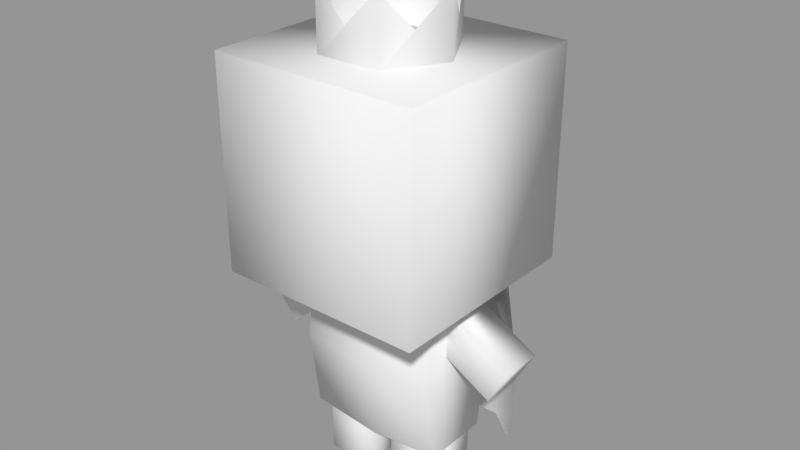 # Source: lu.blend  (saved by Blender 2.78.0; exported with 4.5.12 LTS)
import bpy
from mathutils import Matrix  # noqa: F401  (used for matrix-valued properties, if any)

bpy.ops.wm.read_factory_settings(use_empty=True)
scene = bpy.context.scene
scene.name = 'Scene'

# ---- collections
col_collection_1 = bpy.data.collections.new('Collection 1'); scene.collection.children.link(col_collection_1)
col_collection_6 = bpy.data.collections.new('Collection 6'); scene.collection.children.link(col_collection_6)

# ---- materials (node trees are filled in below, after node groups)
mat_charactermaterial = bpy.data.materials.new('CharacterMaterial')
mat_charactermaterial.alpha_threshold = 0.0
mat_charactermaterial.use_transparent_shadow = False
mat_charactermaterial.roughness = 0.5

# ---- material node trees

# ---- meshes
me_sphere_001 = bpy.data.meshes.new('Sphere.001')
me_sphere_001.from_pydata([(0.2173, 0.6722, 1.056), (0.2173, 0.6722, 1.356), (0.7774, 0.395, 1.056), (0.7774, 0.395, 1.356), (0.7774, -0.1593, 1.056), (0.7774, -0.1593, 1.356), (0.2173, -0.4365, 1.056), (0.2173, -0.4365, 1.356), (-0.3427, -0.1593, 1.056), (-0.3427, -0.1593, 1.356), (-0.3427, 0.395, 1.056), (-0.3427, 0.395, 1.356), (0.4962, -0.2985, 1.2), (-0.06578, 0.5321, 1.208), (0.5015, 0.5316, 1.206), (0.7774, 0.1055, 1.21), (-0.3427, 0.1635, 1.235), (-0.03692, -0.3106, 1.19), (-0.121, 0.4047, -0.08239), (-0.121, 0.579, 0.08111), (-0.121, 1.125, -0.2954), (-0.121, 1.3, -0.1319), (0.2944, 0.4047, -0.08239), (0.2944, 0.579, 0.08111), (0.2944, 1.125, -0.2954), (0.2944, 1.3, -0.1319), (0.4471, 0.7191, -0.6476), (0.4471, 0.7191, 0.09692), (0.4471, -0.54, -0.6476), (0.4471, -0.54, 0.09692), (-0.2267, -0.54, -0.6476), (-0.2267, -0.54, 0.09692), (-0.2267, 0.7191, -0.6476), (-0.2267, 0.7191, 0.09692), (0.5618, 0.7191, -0.2754), (0.4771, 0.08957, -0.6673), (0.4771, 0.08957, 0.1283), (0.5618, -0.54, -0.2754), (-0.3414, -0.54, -0.2754), (-0.2568, 0.08957, -0.6673), (-0.2568, 0.08957, 0.1283), (-0.3414, 0.7191, -0.2754), (-0.4113, 0.08957, -0.2658), (0.6316, 0.08957, -0.2658), (-0.8566, -0.7838, 0.1263), (-0.8566, -0.7838, 1.071), (-0.8566, 1.01, 0.1263), (-0.8566, 1.01, 1.071), (1.236, -0.7838, 0.1263), (1.236, -0.7838, 1.071), (1.236, 1.01, 0.1263), (1.236, 1.01, 1.071), (-0.04175, 0.9633, 0.1336), (0.3664, -0.008437, 0.2418), (0.3718, -0.01286, 0.2423), (0.3759, -0.01928, 0.2426), (0.3781, -0.03405, 0.2427), (0.376, -0.04014, 0.2424), (0.3719, -0.04409, 0.2419), (0.4288, -0.7146, 0.1654), (0.3666, -0.04528, 0.2413), (0.3608, -0.04353, 0.2407), (-0.1103, -0.6901, 0.1182), (-0.1906, -0.9352, -0.173), (-0.3054, -0.954, -0.4996), (-0.3832, -0.7335, -0.7883), (0.3555, -0.03912, 0.2402), (-0.368, -0.4774, 0.09474), (-0.5034, -0.662, -0.2023), (-0.6216, -0.6738, -0.5184), (-0.65, -0.5037, -0.7942), (0.3514, -0.0327, 0.2399), (-0.565, -0.1612, 0.07695), (-0.7427, -0.253, -0.2218), (-0.8604, -0.2481, -0.5386), (-0.8376, -0.1561, -0.804), (0.3491, -0.02525, 0.2397), (-0.6235, 0.06381, 0.0611), (-0.8352, 0.09185, -0.2378), (-0.9472, 0.1164, -0.5477), (-0.8895, 0.1333, -0.81), (0.3491, -0.01792, 0.2398), (-0.6238, 0.4261, 0.07055), (-0.8494, 0.5764, -0.217), (-0.8133, 0.609, -0.5273), (-0.8599, 0.5399, -0.8004), (0.3513, -0.01181, 0.2401), (-0.5132, 0.7234, 0.09283), (-0.3602, 1.006, -0.5007), (-0.5413, 0.8746, -0.788), (0.3553, -0.007865, 0.2406), (-0.3058, 0.9097, 0.1165), (0.4288, -0.7146, 0.1654), (0.1674, -0.7683, 0.145), (-0.1103, -0.6901, 0.1182), (-0.1853, -0.9758, -0.1677), (-0.3112, -0.9146, -0.5031), (-0.3792, -0.77, -0.7875), (-0.1853, -0.9758, -0.1677), (-0.3112, -0.9146, -0.5031), (-0.3792, -0.77, -0.7875), (-0.3579, 0.9815, -0.2348), (-0.1967, -0.5456, -0.9305), (-0.1967, -0.5456, -0.6296), (-0.1967, -0.08844, -0.9305), (-0.1967, -0.08844, -0.6296), (0.3366, -0.4877, -0.9305), (0.3366, -0.4877, -0.6296), (0.3366, -0.03054, -0.9305), (0.3366, -0.03054, -0.6296), (-0.1475, 0.2221, -0.9142), (-0.1475, 0.2221, -0.6133), (-0.1475, 0.6792, -0.9142), (-0.1475, 0.6792, -0.6133), (0.3858, 0.2221, -0.9142), (0.3858, 0.2221, -0.6133), (0.3858, 0.6792, -0.9142), (0.3858, 0.6792, -0.6133), (-0.1061, -0.5183, 0.08706), (-0.1061, -0.2881, -0.05603), (-0.1061, -1.149, -0.1942), (-0.1061, -0.9189, -0.3373), (0.3094, -0.5183, 0.08706), (0.3094, -0.2881, -0.05603), (0.3094, -1.149, -0.1942), (0.3094, -0.9189, -0.3373)], [(54, 53), (55, 54), (98, 95), (99, 96), (97, 100), (57, 56), (58, 57), (59, 92), (58, 60), (61, 60), (52, 91), (62, 94)], [(0, 1, 14, 3, 2), (2, 3, 15, 5, 4), (4, 5, 12, 7, 6), (6, 7, 17, 9, 8), (8, 9, 16, 11, 10), (10, 11, 13, 1, 0), (0, 2, 4, 6, 8, 10), (18, 19, 21, 20), (20, 21, 25, 24), (24, 25, 23, 22), (22, 23, 19, 18), (20, 24, 22, 18), (25, 21, 19, 23), (43, 36, 29, 37), (42, 40, 33, 41), (37, 29, 31, 38, 30, 28), (39, 42, 41, 32), (30, 38, 42, 39), (38, 31, 40, 42), (35, 43, 37, 28), (26, 34, 43, 35), (34, 27, 36, 43), (27, 34, 26, 32, 41, 33), (33, 40, 31, 29, 36, 27), (32, 26, 35, 28, 30, 39), (44, 45, 47, 46), (46, 47, 51, 50), (50, 51, 49, 48), (48, 49, 45, 44), (46, 50, 48, 44), (51, 47, 45, 49), (63, 64, 96, 95), (65, 64, 69, 70), (63, 62, 67, 68), (64, 63, 68, 69), (62, 61, 66, 67), (69, 68, 73, 74), (67, 66, 71, 72), (70, 69, 74, 75), (68, 67, 72, 73), (74, 73, 78, 79), (72, 71, 76, 77), (75, 74, 79, 80), (73, 72, 77, 78), (80, 79, 84, 85), (78, 77, 82, 83), (79, 78, 83, 84), (77, 76, 81, 82), (82, 81, 86, 87), (85, 84, 88, 89), (87, 86, 90, 91), (101, 83, 82, 87), (83, 101, 88, 84), (87, 91, 101), (102, 103, 105, 104), (104, 105, 109, 108), (108, 109, 107, 106), (106, 107, 103, 102), (104, 108, 106, 102), (109, 105, 103, 107), (110, 111, 113, 112), (112, 113, 117, 116), (116, 117, 115, 114), (114, 115, 111, 110), (112, 116, 114, 110), (117, 113, 111, 115), (118, 119, 121, 120), (120, 121, 125, 124), (124, 125, 123, 122), (122, 123, 119, 118), (120, 124, 122, 118), (125, 121, 119, 123)])
me_sphere_001.polygons.foreach_set('use_smooth', [True] * 72)
_uv = me_sphere_001.uv_layers.new(name='UVMap')
_uv.uv.foreach_set('vector', [0.9249, 0.7237, 0.8729, 0.7237, 0.8988, 0.6729, 0.8729, 0.6235, 0.9249, 0.6235, 0.851, 0.9811, 0.799, 0.9811, 0.8242, 0.9313, 0.799, 0.8858, 0.851, 0.8858, 0.5668, 0.7171, 0.6187, 0.7171, 0.5917, 0.7673, 0.6187, 0.8172, 0.5668, 0.8172, 0.5668, 0.8172, 0.6187, 0.8172, 0.59, 0.8588, 0.6187, 0.9087, 0.5668, 0.9087, 0.9906, 0.4542, 0.9387, 0.4542, 0.9597, 0.3987, 0.9387, 0.359, 0.9906, 0.359, 0.9249, 0.8152, 0.8729, 0.8152, 0.8986, 0.77, 0.8729, 0.7237, 0.9249, 0.7237, 0.1715, 0.8463, 0.08574, 0.9115, 8.239e-08, 0.8693, 0.0, 0.762, 0.08574, 0.6968, 0.1715, 0.7389, 0.9605, 0.7733, 0.9249, 0.7526, 0.9249, 0.6235, 0.9605, 0.6443, 0.9866, 0.2467, 0.958, 0.2467, 0.958, 0.1753, 0.9866, 0.1753, 0.958, 0.3045, 0.9223, 0.3252, 0.9223, 0.1961, 0.958, 0.1753, 0.8013, 0.7777, 0.799, 0.7484, 0.8705, 0.7482, 0.8729, 0.7775, 0.8542, 0.3416, 0.7824, 0.3416, 0.7824, 0.216, 0.8542, 0.216, 0.8013, 0.6237, 0.8729, 0.6235, 0.8705, 0.7482, 0.799, 0.7484, 0.9223, 0.3242, 0.8542, 0.3252, 0.858, 0.217, 0.9223, 0.216, 0.2243, 0.4671, 0.1562, 0.4682, 0.1616, 0.3604, 0.226, 0.3595, 0.3738, 0.8716, 0.3095, 0.852, 0.3095, 0.7367, 0.3738, 0.7171, 0.4381, 0.7367, 0.4381, 0.852, 0.2937, 0.4682, 0.2243, 0.4671, 0.226, 0.3595, 0.2903, 0.3604, 0.2903, 0.5765, 0.226, 0.5757, 0.2243, 0.4671, 0.2937, 0.4682, 0.226, 0.5757, 0.1616, 0.5765, 0.1562, 0.4682, 0.2243, 0.4671, 0.8683, 0.8858, 0.799, 0.8858, 0.8006, 0.7777, 0.8649, 0.7777, 0.8918, 0.6155, 0.8275, 0.6155, 0.8259, 0.5074, 0.8952, 0.5074, 0.941, 0.9244, 0.8767, 0.9235, 0.8729, 0.8152, 0.941, 0.8162, 0.4381, 0.7367, 0.5024, 0.7171, 0.5668, 0.7367, 0.5668, 0.852, 0.5024, 0.8716, 0.4381, 0.852, 0.1764, 0.9131, 0.1715, 0.8048, 0.176, 0.6968, 0.2921, 0.6968, 0.2979, 0.8048, 0.2925, 0.9131, 0.9041, 0.216, 0.7876, 0.216, 0.7824, 0.1082, 0.7876, 0.0, 0.9041, 0.0, 0.9093, 0.1082, 0.7897, 0.9764, 0.6265, 0.9764, 0.6265, 0.6685, 0.7897, 0.6685, 0.3099, 0.3605, 0.473, 0.3605, 0.473, 0.7186, 0.3099, 0.7186, 0.7714, 0.3316, 0.6082, 0.3316, 0.6082, 0.02338, 0.7714, 0.02338, 0.4726, 0.7171, 0.3095, 0.7171, 0.3095, 0.359, 0.4726, 0.359, 0.3095, 0.0, 0.3095, 0.3595, 0.0, 0.3595, 0.0, 4.096e-08, 0.0009832, 0.359, 0.0009832, 0.0005725, 0.3108, 0.0, 0.3108, 0.3584, 0.1098, 0.3665, 0.05339, 0.3642, 0.0528, 0.3711, 0.1107, 0.3595, 0.2731, 0.9552, 0.2235, 0.9663, 0.2255, 0.9165, 0.2731, 0.9131, 0.6519, 0.359, 0.6905, 0.3817, 0.676, 0.4374, 0.6358, 0.4287, 0.05339, 0.3642, 0.1098, 0.3665, 0.1048, 0.4157, 0.05019, 0.4147, 0.6905, 0.3817, 0.823, 0.4228, 0.8227, 0.4239, 0.676, 0.4374, 0.05019, 0.4147, 0.1048, 0.4157, 0.1015, 0.4877, 0.04678, 0.4895, 0.676, 0.4374, 0.8227, 0.4239, 0.8228, 0.4252, 0.6805, 0.5013, 0.002575, 0.4441, 0.05019, 0.4147, 0.04678, 0.4895, 0.0009573, 0.5052, 0.1048, 0.4157, 0.1562, 0.4464, 0.1532, 0.5021, 0.1015, 0.4877, 0.04678, 0.4895, 0.1015, 0.4877, 0.09886, 0.5476, 0.04531, 0.5527, 0.6805, 0.5013, 0.8228, 0.4252, 0.8232, 0.4265, 0.6951, 0.5386, 0.0009573, 0.5052, 0.04678, 0.4895, 0.04531, 0.5527, 0.0, 0.5552, 0.1015, 0.4877, 0.1532, 0.5021, 0.1505, 0.5411, 0.09886, 0.5476, 0.0, 0.5552, 0.04531, 0.5527, 0.04899, 0.6363, 0.001775, 0.6248, 0.09886, 0.5476, 0.1505, 0.5411, 0.1523, 0.6033, 0.1026, 0.6308, 0.04531, 0.5527, 0.09886, 0.5476, 0.1026, 0.6308, 0.04899, 0.6363, 0.6951, 0.5386, 0.8232, 0.4265, 0.824, 0.4275, 0.732, 0.5889, 0.732, 0.5889, 0.824, 0.4275, 0.8249, 0.4281, 0.7778, 0.6188, 0.2345, 0.5765, 0.2281, 0.6235, 0.1564, 0.629, 0.1849, 0.5793, 0.7778, 0.6188, 0.8249, 0.4281, 0.8259, 0.4283, 0.8259, 0.6235, 0.09971, 0.6968, 0.1026, 0.6308, 0.1523, 0.6033, 0.1562, 0.6535, 0.2345, 0.6768, 0.1562, 0.6747, 0.1564, 0.629, 0.2281, 0.6235, 0.2731, 0.9224, 0.3048, 0.9131, 0.3048, 0.9743, 0.2235, 0.9916, 0.1715, 0.9916, 0.1715, 0.9131, 0.2235, 0.9131, 0.948, 5.121e-09, 1.0, 0.0, 1.0, 0.09126, 0.948, 0.09126, 0.05198, 0.99, 0.0, 0.99, 0.0, 0.9115, 0.05198, 0.9115, 0.941, 0.8152, 0.993, 0.8152, 0.993, 0.9065, 0.941, 0.9065, 0.3883, 0.9632, 0.3883, 0.8716, 0.4672, 0.8716, 0.4672, 0.9632, 0.4672, 0.9631, 0.4672, 0.8718, 0.5462, 0.8716, 0.5462, 0.963, 0.156, 0.99, 0.104, 0.99, 0.104, 0.9115, 0.156, 0.9115, 0.941, 0.9065, 0.993, 0.9065, 0.993, 0.9977, 0.941, 0.9977, 0.104, 0.99, 0.05198, 0.99, 0.05198, 0.9115, 0.104, 0.9115, 0.5668, 0.9087, 0.6187, 0.9087, 0.6187, 1.0, 0.5668, 1.0, 0.3883, 0.8716, 0.3883, 0.9632, 0.3095, 0.9632, 0.3095, 0.8716, 0.9742, 0.5074, 0.9742, 0.5987, 0.8952, 0.5989, 0.8952, 0.5075, 0.948, 0.1186, 0.9093, 0.1446, 0.9093, 0.02606, 0.948, 0.0, 0.989, 0.1626, 0.948, 0.1626, 0.948, 0.09126, 0.989, 0.09126, 0.8999, 0.359, 0.9387, 0.3851, 0.9387, 0.5038, 0.8999, 0.4777, 0.8259, 0.3991, 0.8283, 0.359, 0.8999, 0.36, 0.8974, 0.4001, 0.8999, 0.5074, 0.8283, 0.5063, 0.8259, 0.3991, 0.8974, 0.4001, 0.2345, 0.5765, 0.3063, 0.5765, 0.3063, 0.6822, 0.2345, 0.6822])
me_sphere_001.materials.append(mat_charactermaterial)
me_sphere_001.use_remesh_preserve_volume = False
me_sphere_001.use_remesh_preserve_attributes = False
me_sphere_001.use_mirror_vertex_groups = False
me_sphere_001.update()
arm_armature = bpy.data.armatures.new('Armature')  # bones are not reproduced

# ---- objects
ob_lucharacter = bpy.data.objects.new('luCharacter', me_sphere_001)
ob_armature = bpy.data.objects.new('Armature', arm_armature)

# ---- transforms, parenting, visibility, modifiers, constraints
ob_lucharacter.parent = ob_armature
ob_lucharacter.matrix_parent_inverse = Matrix(((1.876, 0.0, 0.0, -0.0673), (0.0, 1.876, 0.0, -0.02796), (0.0, 0.0, 1.876, -0.3757), (0.0, 0.0, 0.0, 1.0)))
ob_lucharacter.location = (0.0, 0.0, 0.6225)
ob_lucharacter.scale = (0.3, 0.35, 0.6647)
ob_lucharacter.lineart.crease_threshold = 0.0
_vg = ob_lucharacter.vertex_groups.new(name='Bone')
for _i, _w in zip([26, 27, 28, 29, 30, 31, 32, 33, 34, 35, 36, 37, 38, 39, 41, 42, 43, 93], [0.1965, 0.04569, 0.2268, 0.447, 0.1173, 0.3917, 0.1574, 0.06343, 0.6287, 0.6831, 0.1435, 0.5937, 0.7289, 0.7555, 0.4109, 0.8071, 0.832, 0.01897]): _vg.add([_i], _w, 'REPLACE')
_vg = ob_lucharacter.vertex_groups.new(name='Bone.005')
for _i, _w in zip([27, 29, 31, 33, 34, 36, 37, 38, 40, 41, 42, 43, 93], [0.918, 0.2971, 0.1491, 0.8706, 0.1948, 0.7985, 0.09728, 0.0312, 0.003671, 0.2777, 0.035, 0.08811, 0.01897]): _vg.add([_i], _w, 'REPLACE')
_vg = ob_lucharacter.vertex_groups.new(name='Bone.006')
for _i, _w in zip([18, 19, 20, 21, 22, 23, 24, 25, 93], [0.9134, 0.3451, 0.9908, 0.9666, 0.9854, 0.907, 0.9986, 0.9915, 0.01897]): _vg.add([_i], _w, 'REPLACE')
_vg = ob_lucharacter.vertex_groups.new(name='Bone.007')
for _i, _w in zip([59, 92, 93], [0.3333, 0.3333, 0.01897]): _vg.add([_i], _w, 'REPLACE')
_vg = ob_lucharacter.vertex_groups.new(name='Bone.008')
for _i, _w in zip([59, 63, 64, 92, 93, 95, 96, 98, 118, 119, 120, 121, 122, 123, 124, 125], [0.3333, 0.1364, 0.07086, 0.3333, 0.01897, 0.1803, 0.09449, 1.0, 1.0, 1.0, 1.0, 1.0, 1.0, 1.0, 1.0, 1.0]): _vg.add([_i], _w, 'REPLACE')
_vg = ob_lucharacter.vertex_groups.new(name='Bone.001')
for _i, _w in zip([28, 30, 35, 37, 38, 39, 93], [0.3907, 0.434, 0.07712, 0.1183, 0.07778, 0.05883, 0.01897]): _vg.add([_i], _w, 'REPLACE')
_vg = ob_lucharacter.vertex_groups.new(name='Bone.002')
for _i, _w in zip([28, 30, 35, 37, 38, 39, 93, 102, 103, 104, 105, 106, 107, 108, 109], [0.3907, 0.434, 0.07712, 0.1183, 0.07778, 0.05883, 0.01897, 1.0, 1.0, 1.0, 1.0, 1.0, 1.0, 1.0, 1.0]): _vg.add([_i], _w, 'REPLACE')
_vg = ob_lucharacter.vertex_groups.new(name='Bone.003')
for _i, _w in zip([26, 32, 34, 35, 39, 41, 93], [0.3975, 0.4137, 0.08151, 0.0765, 0.05894, 0.1355, 0.01897]): _vg.add([_i], _w, 'REPLACE')
_vg = ob_lucharacter.vertex_groups.new(name='Bone.004')
for _i, _w in zip([26, 32, 34, 35, 39, 41, 93, 110, 111, 112, 113, 114, 115, 116, 117], [0.3975, 0.4137, 0.08151, 0.0765, 0.05894, 0.1355, 0.01897, 1.0, 1.0, 1.0, 1.0, 1.0, 1.0, 1.0, 1.0]): _vg.add([_i], _w, 'REPLACE')
_vg = ob_lucharacter.vertex_groups.new(name='Bone.011')
for _i, _w in zip([18, 19, 21, 23, 52, 77, 81, 82, 83, 86, 87, 90, 91, 93, 101], [0.08655, 0.6549, 0.01673, 0.09302, 1.0, 0.05342, 0.00273, 0.5971, 0.02759, 0.02586, 0.8389, 0.1033, 0.8657, 0.01897, 0.2412]): _vg.add([_i], _w, 'REPLACE')
_vg = ob_lucharacter.vertex_groups.new(name='Bone.013')
for _i, _w in zip([93], [0.01897]): _vg.add([_i], _w, 'REPLACE')
_vg = ob_lucharacter.vertex_groups.new(name='Bone.016')
for _i, _w in zip([88, 89, 93, 101], [0.6582, 0.05854, 0.01897, 0.1898]): _vg.add([_i], _w, 'REPLACE')
_vg = ob_lucharacter.vertex_groups.new(name='Bone.026')
for _i, _w in zip([80, 85, 88, 89, 93, 101], [0.04405, 0.2121, 0.1478, 0.8273, 0.01897, 0.03549]): _vg.add([_i], _w, 'REPLACE')
_vg = ob_lucharacter.vertex_groups.new(name='Bone.019')
for _i, _w in zip([79, 80, 83, 84, 85, 88, 89, 93, 101], [0.09192, 0.009406, 0.04526, 0.9189, 0.1269, 0.1378, 0.005709, 0.01897, 0.06159]): _vg.add([_i], _w, 'REPLACE')
_vg = ob_lucharacter.vertex_groups.new(name='Bone.025')
for _i, _w in zip([75, 79, 80, 85, 89, 93], [0.1504, 0.05171, 0.6335, 0.6236, 0.07356, 0.01897]): _vg.add([_i], _w, 'REPLACE')
_vg = ob_lucharacter.vertex_groups.new(name='Bone.012')
for _i, _w in zip([59, 61, 62, 63, 64, 66, 67, 68, 71, 72, 76, 81, 86, 90, 92, 93, 94, 95, 96], [0.3333, 0.1414, 0.729, 0.1458, 0.01188, 0.1081, 0.7207, 0.007704, 0.07781, 0.09555, 0.05459, 0.02658, 0.01417, 0.004922, 0.3333, 0.01897, 1.0, 0.1162, 0.04557]): _vg.add([_i], _w, 'REPLACE')
_vg = ob_lucharacter.vertex_groups.new(name='Bone.015')
for _i, _w in zip([93], [0.01897]): _vg.add([_i], _w, 'REPLACE')
_vg = ob_lucharacter.vertex_groups.new(name='Bone.018')
for _i, _w in zip([62, 63, 64, 65, 67, 68, 69, 70, 74, 93, 95, 96, 99], [0.0492, 0.3968, 0.7121, 0.1805, 0.01342, 0.4639, 0.9889, 0.02932, 0.1126, 0.01897, 0.4269, 0.6541, 1.0]): _vg.add([_i], _w, 'REPLACE')
_vg = ob_lucharacter.vertex_groups.new(name='Bone.024')
for _i, _w in zip([64, 65, 70, 74, 75, 80, 93, 95, 96, 97, 100], [0.0954, 0.782, 0.8942, 0.0267, 0.1903, 0.03125, 0.01897, 0.01917, 0.08315, 1.0, 1.0]): _vg.add([_i], _w, 'REPLACE')
_vg = ob_lucharacter.vertex_groups.new(name='Bone.021')
for _i, _w in zip([62, 63, 64, 67, 68, 74, 75, 79, 80, 93, 95, 96], [0.0131, 0.2272, 0.07028, 0.001355, 0.4207, 0.6213, 0.08562, 0.06745, 0.004742, 0.01897, 0.185, 0.09287]): _vg.add([_i], _w, 'REPLACE')
_vg = ob_lucharacter.vertex_groups.new(name='Bone.023')
for _i, _w in zip([93], [0.01897]): _vg.add([_i], _w, 'REPLACE')
_vg = ob_lucharacter.vertex_groups.new(name='Bone.028')
for _i, _w in zip([63, 68, 72, 73, 74, 78, 93, 95], [0.01526, 0.0595, 0.009965, 0.9105, 0.05525, 0.0708, 0.01897, 0.003163]): _vg.add([_i], _w, 'REPLACE')
_vg = ob_lucharacter.vertex_groups.new(name='Bone.009')
for _i, _w in zip([0, 1, 2, 3, 4, 5, 6, 7, 8, 9, 10, 11, 12, 13, 14, 15, 16, 17, 44, 45, 46, 47, 48, 49, 50, 51, 53, 54, 55, 56, 57, 58, 60, 61, 62, 66, 67, 71, 76, 81, 82, 86, 87, 90, 93], [1.0, 1.0, 1.0, 1.0, 1.0, 1.0, 1.0, 1.0, 1.0, 1.0, 1.0, 1.0, 1.0, 1.0, 1.0, 1.0, 1.0, 1.0, 1.0, 1.0, 1.0, 1.0, 1.0, 1.0, 1.0, 1.0, 1.0, 1.0, 1.0, 1.0, 1.0, 1.0, 1.0, 0.7461, 0.08929, 0.7897, 0.0422, 0.8265, 0.8509, 0.8656, 0.02221, 0.8657, 0.009587, 0.8035, 0.01897]): _vg.add([_i], _w, 'REPLACE')
_vg = ob_lucharacter.vertex_groups.new(name='Bone.010')
for _i, _w in zip([29, 31, 33, 36, 37, 38, 40, 41, 42, 61, 62, 66, 67, 71, 72, 76, 77, 81, 82, 86, 87, 90, 91, 93], [0.2416, 0.4104, 0.06389, 0.04993, 0.07075, 0.06861, 0.9497, 0.01661, 0.08204, 0.05395, 0.07089, 0.05334, 0.1574, 0.05472, 0.8228, 0.05623, 0.8848, 0.05436, 0.2568, 0.04889, 0.06228, 0.04493, 0.03434, 0.01897]): _vg.add([_i], _w, 'REPLACE')
_vg = ob_lucharacter.vertex_groups.new(name='Bone.014')
for _i, _w in zip([73, 78, 79, 83, 93, 101], [0.004778, 0.7956, 0.04607, 0.06333, 0.01897, 0.01561]): _vg.add([_i], _w, 'REPLACE')
_vg = ob_lucharacter.vertex_groups.new(name='Bone.017')
for _i, _w in zip([74, 75, 79, 80, 93], [0.08896, 0.05061, 0.6819, 0.1082, 0.01897]): _vg.add([_i], _w, 'REPLACE')
_vg = ob_lucharacter.vertex_groups.new(name='Bone.022')
for _i, _w in zip([70, 74, 75, 80, 93], [0.01182, 0.01913, 0.4657, 0.09854, 0.01897]): _vg.add([_i], _w, 'REPLACE')
_vg = ob_lucharacter.vertex_groups.new(name='Bone.020')
for _i, _w in zip([93], [0.01897]): _vg.add([_i], _w, 'REPLACE')
_vg = ob_lucharacter.vertex_groups.new(name='Bone.027')
for _i, _w in zip([78, 82, 83, 87, 88, 91, 93, 101], [0.05466, 0.07012, 0.8049, 0.03034, 0.03629, 0.04163, 0.01897, 0.4129]): _vg.add([_i], _w, 'REPLACE')
_m = ob_lucharacter.modifiers.new('Armature', 'ARMATURE')
_m.object = ob_armature
ob_armature.location = (0.03587, 0.0149, 0.2003)
ob_armature.rotation_euler = (0.0, -0.0, -1.571)
ob_armature.scale = (0.5331, 0.5331, 0.5331)
ob_armature.show_in_front = True
ob_armature.lineart.crease_threshold = 0.0

# ---- collection membership
col_collection_1.objects.link(ob_lucharacter)
col_collection_6.objects.link(ob_armature)

# ---- scene / render settings (as saved in the file)
scene.frame_start = 1; scene.frame_end = 30; scene.frame_set(1)
scene.render.engine = 'BLENDER_EEVEE_NEXT'
scene.render.resolution_percentage = 50
scene.render.dither_intensity = 0.0
scene.cycles.use_denoising = False
scene.cycles.samples = 128
scene.cycles.sampling_pattern = 'TABULATED_SOBOL'
scene.cycles.light_sampling_threshold = 0.0
scene.cycles.use_adaptive_sampling = False
scene.cycles.use_light_tree = False
scene.cycles.blur_glossy = 0.0
scene.cycles.sample_clamp_indirect = 0.0
scene.view_settings.view_transform = 'Standard'
bpy.context.view_layer.update()

# ---- added for rendering (the .blend has no active camera and no usable light): camera, sun + grey world if the file has none
cam_auto = bpy.data.cameras.new('AutoCamera')
cam_auto.lens = 50.0
cam_auto.sensor_width = 36.0
cam_auto.clip_end = 1000.0
ob_auto_camera = bpy.data.objects.new('AutoCamera', cam_auto)
scene.collection.objects.link(ob_auto_camera)
ob_auto_camera.location = (1.79123, -2.05652, 2.20169)
ob_auto_camera.rotation_euler = (1.09748, -7.21219e-08, 0.694738)
scene.camera = ob_auto_camera
light_auto_sun = bpy.data.lights.new('AutoSun', 'SUN')
light_auto_sun.energy = 3.0
light_auto_sun.angle = 0.0523599
ob_auto_sun = bpy.data.objects.new('AutoSun', light_auto_sun)
scene.collection.objects.link(ob_auto_sun)
ob_auto_sun.rotation_euler = (0.872665, 0.174533, 0.523599)
if scene.world is None:
    world_auto = bpy.data.worlds.new('AutoWorld')
    world_auto.color = (0.3, 0.3, 0.3)
    scene.world = world_auto
bpy.context.view_layer.update()
